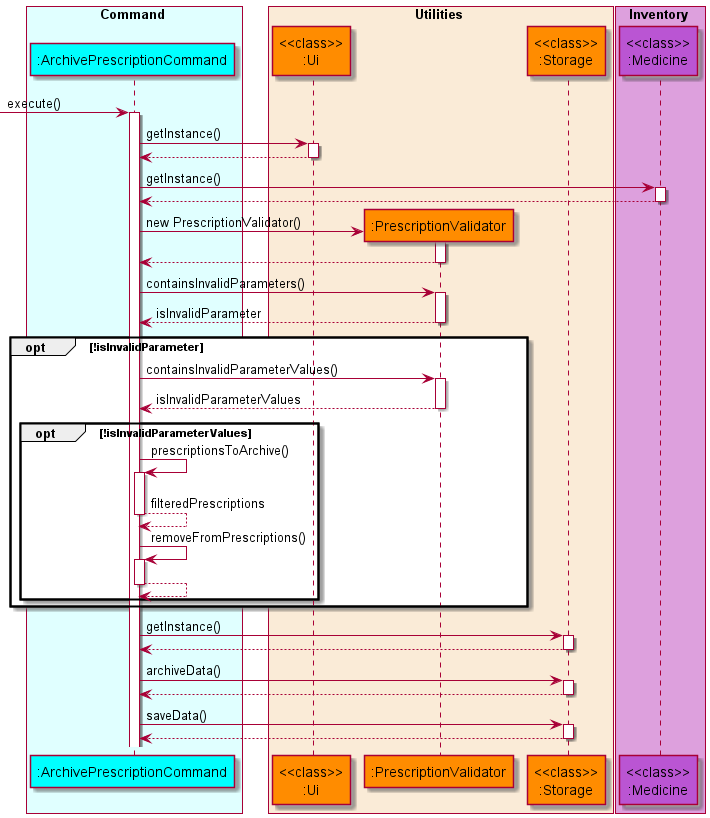

The diagram above was rendered by PlantUML. Its source (embedded in the PNG):
@startuml DeleteStockSequenceDiagram
'https://plantuml.com/sequence-diagram

!include style.puml

box Command COLOR_COMMAND_BOX
    participant ":ArchivePrescriptionCommand" as archivePrescription COLOR_COMMAND
end box

box Utilities COLOR_UTILITIES_BOX
    participant "<<class>>\n:Ui" as ui COLOR_UTILITIES
    participant ":PrescriptionValidator" as prescriptionValidator COLOR_UTILITIES
    participant "<<class>>\n:Storage" as storage COLOR_UTILITIES
end box

box Inventory COLOR_INVENTORY_BOX
    participant "<<class>>\n:Medicine" as medicine COLOR_INVENTORY
end box

autoactivate on

-> archivePrescription: execute()
archivePrescription -> ui : getInstance()
archivePrescription <-- ui
archivePrescription -> medicine : getInstance()
archivePrescription <-- medicine
create prescriptionValidator
archivePrescription -> prescriptionValidator: new PrescriptionValidator()
archivePrescription <-- prescriptionValidator
archivePrescription -> prescriptionValidator : containsInvalidParameters()
archivePrescription <-- prescriptionValidator : isInvalidParameter

opt !isInvalidParameter
    archivePrescription -> prescriptionValidator : containsInvalidParameterValues()
    archivePrescription <-- prescriptionValidator : isInvalidParameterValues
    opt !isInvalidParameterValues
        archivePrescription -> archivePrescription : prescriptionsToArchive()
        archivePrescription --> archivePrescription : filteredPrescriptions
        archivePrescription -> archivePrescription : removeFromPrescriptions()
        archivePrescription --> archivePrescription
    end
end
archivePrescription -> storage : getInstance()
archivePrescription <-- storage
archivePrescription -> storage : archiveData()
archivePrescription <-- storage
archivePrescription -> storage: saveData()
archivePrescription <-- storage
@enduml